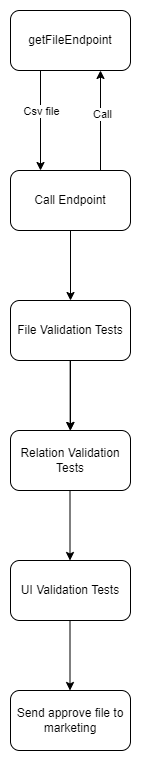

The diagram above was exported from draw.io. Its source (the exported page's mxGraphModel, read from the mxfile embedded in the PNG):
<mxGraphModel dx="1422" dy="804" grid="1" gridSize="10" guides="1" tooltips="1" connect="1" arrows="1" fold="1" page="1" pageScale="1" pageWidth="827" pageHeight="1169" math="0" shadow="0">
  <root>
    <mxCell id="WIyWlLk6GJQsqaUBKTNV-0" />
    <mxCell id="WIyWlLk6GJQsqaUBKTNV-1" parent="WIyWlLk6GJQsqaUBKTNV-0" />
    <mxCell id="1mjRB7ZohXjhClgV4PTH-0" value="getFileEndpoint" style="rounded=1;whiteSpace=wrap;html=1;" vertex="1" parent="WIyWlLk6GJQsqaUBKTNV-1">
      <mxGeometry x="330" y="60" width="120" height="60" as="geometry" />
    </mxCell>
    <mxCell id="1mjRB7ZohXjhClgV4PTH-2" value="" style="endArrow=classic;html=1;rounded=0;exitX=0.25;exitY=1;exitDx=0;exitDy=0;" edge="1" parent="WIyWlLk6GJQsqaUBKTNV-1" source="1mjRB7ZohXjhClgV4PTH-0">
      <mxGeometry width="50" height="50" relative="1" as="geometry">
        <mxPoint x="360" y="250" as="sourcePoint" />
        <mxPoint x="360" y="220" as="targetPoint" />
      </mxGeometry>
    </mxCell>
    <mxCell id="1mjRB7ZohXjhClgV4PTH-6" value="Csv file" style="edgeLabel;html=1;align=center;verticalAlign=middle;resizable=0;points=[];" vertex="1" connectable="0" parent="1mjRB7ZohXjhClgV4PTH-2">
      <mxGeometry x="-0.1903" relative="1" as="geometry">
        <mxPoint as="offset" />
      </mxGeometry>
    </mxCell>
    <mxCell id="1mjRB7ZohXjhClgV4PTH-3" value="" style="endArrow=classic;html=1;rounded=0;entryX=0.75;entryY=1;entryDx=0;entryDy=0;" edge="1" parent="WIyWlLk6GJQsqaUBKTNV-1" target="1mjRB7ZohXjhClgV4PTH-0">
      <mxGeometry width="50" height="50" relative="1" as="geometry">
        <mxPoint x="420" y="220" as="sourcePoint" />
        <mxPoint x="370" y="230" as="targetPoint" />
      </mxGeometry>
    </mxCell>
    <mxCell id="1mjRB7ZohXjhClgV4PTH-5" value="Call&lt;br&gt;" style="edgeLabel;html=1;align=center;verticalAlign=middle;resizable=0;points=[];" vertex="1" connectable="0" parent="1mjRB7ZohXjhClgV4PTH-3">
      <mxGeometry x="0.149" y="-1" relative="1" as="geometry">
        <mxPoint as="offset" />
      </mxGeometry>
    </mxCell>
    <mxCell id="1mjRB7ZohXjhClgV4PTH-4" value="Call Endpoint" style="rounded=1;whiteSpace=wrap;html=1;" vertex="1" parent="WIyWlLk6GJQsqaUBKTNV-1">
      <mxGeometry x="330" y="220" width="120" height="60" as="geometry" />
    </mxCell>
    <mxCell id="1mjRB7ZohXjhClgV4PTH-7" value="" style="endArrow=classic;html=1;rounded=0;exitX=0.5;exitY=1;exitDx=0;exitDy=0;" edge="1" parent="WIyWlLk6GJQsqaUBKTNV-1" source="1mjRB7ZohXjhClgV4PTH-4">
      <mxGeometry width="50" height="50" relative="1" as="geometry">
        <mxPoint x="400" y="360" as="sourcePoint" />
        <mxPoint x="390" y="350" as="targetPoint" />
      </mxGeometry>
    </mxCell>
    <mxCell id="1mjRB7ZohXjhClgV4PTH-11" value="" style="edgeStyle=orthogonalEdgeStyle;rounded=0;orthogonalLoop=1;jettySize=auto;html=1;" edge="1" parent="WIyWlLk6GJQsqaUBKTNV-1" source="1mjRB7ZohXjhClgV4PTH-8" target="1mjRB7ZohXjhClgV4PTH-10">
      <mxGeometry relative="1" as="geometry" />
    </mxCell>
    <mxCell id="1mjRB7ZohXjhClgV4PTH-8" value="File Validation Tests" style="rounded=1;whiteSpace=wrap;html=1;" vertex="1" parent="WIyWlLk6GJQsqaUBKTNV-1">
      <mxGeometry x="330" y="350" width="120" height="60" as="geometry" />
    </mxCell>
    <mxCell id="1mjRB7ZohXjhClgV4PTH-9" value="" style="endArrow=classic;html=1;rounded=0;exitX=0.5;exitY=1;exitDx=0;exitDy=0;" edge="1" parent="WIyWlLk6GJQsqaUBKTNV-1">
      <mxGeometry width="50" height="50" relative="1" as="geometry">
        <mxPoint x="389.66" y="410" as="sourcePoint" />
        <mxPoint x="389.66" y="480" as="targetPoint" />
      </mxGeometry>
    </mxCell>
    <mxCell id="1mjRB7ZohXjhClgV4PTH-10" value="Relation Validation Tests" style="rounded=1;whiteSpace=wrap;html=1;" vertex="1" parent="WIyWlLk6GJQsqaUBKTNV-1">
      <mxGeometry x="330" y="480" width="120" height="60" as="geometry" />
    </mxCell>
    <mxCell id="1mjRB7ZohXjhClgV4PTH-12" value="" style="endArrow=classic;html=1;rounded=0;exitX=0.5;exitY=1;exitDx=0;exitDy=0;" edge="1" parent="WIyWlLk6GJQsqaUBKTNV-1">
      <mxGeometry width="50" height="50" relative="1" as="geometry">
        <mxPoint x="389.50000000000006" y="540" as="sourcePoint" />
        <mxPoint x="389.50000000000006" y="610" as="targetPoint" />
      </mxGeometry>
    </mxCell>
    <mxCell id="1mjRB7ZohXjhClgV4PTH-13" value="UI Validation Tests" style="rounded=1;whiteSpace=wrap;html=1;" vertex="1" parent="WIyWlLk6GJQsqaUBKTNV-1">
      <mxGeometry x="330" y="610" width="120" height="60" as="geometry" />
    </mxCell>
    <mxCell id="1mjRB7ZohXjhClgV4PTH-14" value="Send approve file to marketing" style="rounded=1;whiteSpace=wrap;html=1;" vertex="1" parent="WIyWlLk6GJQsqaUBKTNV-1">
      <mxGeometry x="330" y="740" width="120" height="60" as="geometry" />
    </mxCell>
    <mxCell id="1mjRB7ZohXjhClgV4PTH-15" value="" style="endArrow=classic;html=1;rounded=0;exitX=0.5;exitY=1;exitDx=0;exitDy=0;" edge="1" parent="WIyWlLk6GJQsqaUBKTNV-1">
      <mxGeometry width="50" height="50" relative="1" as="geometry">
        <mxPoint x="389.5" y="670" as="sourcePoint" />
        <mxPoint x="389.5" y="740" as="targetPoint" />
      </mxGeometry>
    </mxCell>
  </root>
</mxGraphModel>